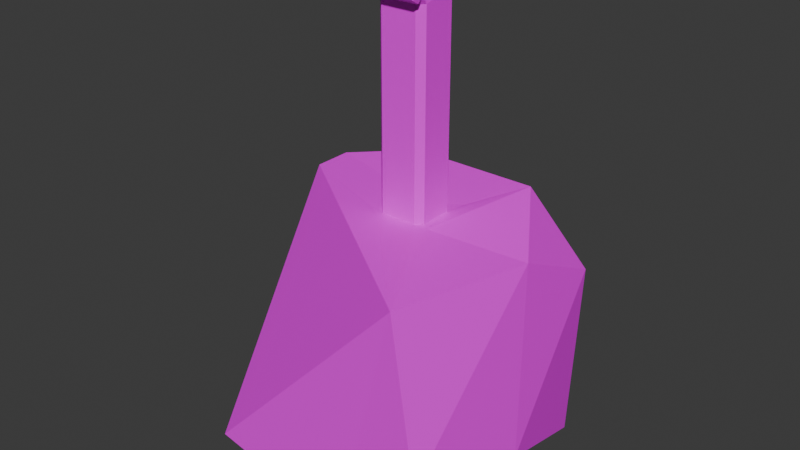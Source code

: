 # Source: Bodypart2.blend  (saved by Blender 4.0.36; exported with 4.5.12 LTS)
import bpy
from mathutils import Matrix  # noqa: F401  (used for matrix-valued properties, if any)

bpy.ops.wm.read_factory_settings(use_empty=True)
scene = bpy.context.scene
scene.name = 'Scene'

# ---- collections
col_collection = bpy.data.collections.new('Collection'); scene.collection.children.link(col_collection)

# ---- images (referenced by path relative to the original .blend; pixels are not part of the script)
import os
ASSET_DIR = os.environ.get("B2B_ASSET_DIR", "")  # directory of the original .blend (textures are referenced by path, not embedded)
HERE = os.path.dirname(os.path.abspath(__file__))  # packed textures are extracted next to this script under _unpacked/

def load_image(name, relpath, width, height, colorspace="sRGB"):
    """Load a texture the original file referenced (path relative to the .blend, or extracted next to this script)."""
    p = next((c for c in (os.path.join(HERE, relpath), os.path.join(ASSET_DIR, relpath)) if relpath and os.path.exists(c)), "")
    if p:
        img = bpy.data.images.load(p, check_existing=True)
        img.name = name
    else:  # same state as the original file: an image datablock whose file is absent (Cycles renders it pink)
        img = bpy.data.images.new(name, width, height)
        img.source = "FILE"
        img.filepath = "//" + (relpath or name)
    img.colorspace_settings.name = colorspace
    return img
img_colorpalette_png = load_image('ColorPalette.png', 'ColorPalette.png', 1024, 1024, 'sRGB')

# ---- materials (node trees are filled in below, after node groups)
mat_material = bpy.data.materials.new('Material')
mat_material.alpha_threshold = 0.0
mat_material.use_transparent_shadow = False
mat_material.roughness = 0.5
mat_material.line_color = (0.0, 0.0, 0.0, 1.0)

# ---- material node trees
mat_material.use_nodes = True; mat_material.node_tree.nodes.clear()
_N = mat_material.node_tree.nodes; _L = mat_material.node_tree.links
n0 = _N.new('ShaderNodeOutputMaterial'); n0.name = 'Material Output'; n0.location = (300, 300)
n1 = _N.new('ShaderNodeBsdfPrincipled'); n1.name = 'Principled BSDF'; n1.location = (10, 300)
n1.inputs[3].default_value = 1.45
n2 = _N.new('ShaderNodeTexImage'); n2.name = 'Image Texture'; n2.location = (-532, 130)
n2.image = img_colorpalette_png
n2.interpolation = 'Closest'
_L.new(n1.outputs[0], n0.inputs[0])
_L.new(n2.outputs[0], n1.inputs[0])
n0.is_active_output = True

# ---- world
world_world = bpy.data.worlds.new('World'); scene.world = world_world
world_world.use_nodes = True; world_world.node_tree.nodes.clear()
_N = world_world.node_tree.nodes; _L = world_world.node_tree.links
n0 = _N.new('ShaderNodeOutputWorld'); n0.name = 'World Output'; n0.location = (300, 300)
n1 = _N.new('ShaderNodeBackground'); n1.name = 'Background'; n1.location = (10, 300)
n1.inputs[0].default_value = (0.05088, 0.05088, 0.05088, 1.0)
_L.new(n1.outputs[0], n0.inputs[0])
n0.is_active_output = True
world_world.color = (0.05088, 0.05088, 0.05088)
world_world.use_sun_shadow = False
world_world.sun_shadow_jitter_overblur = 0.0

# ---- meshes
me_cube_001 = bpy.data.meshes.new('Cube.001')
me_cube_001.from_pydata([(1.108, -0.01754, -0.3989), (1.0, 1.0, -0.7036), (0.2964, 1.0, 0.0), (-0.9341, 0.9305, -0.1603), (-1.0, -1.0, -0.9314), (-0.06858, -1.0, 0.0), (-1.006, -0.1779, -0.001496), (-1.0, -1.0, -1.592), (1.0, -1.0, -1.482), (0.9573, -0.9573, -0.0427), (-0.1427, -0.04257, -3.822), (-0.1427, -0.4426, -3.822), (0.1457, -0.4424, -3.8), (0.1457, -0.04244, -3.8), (0.2147, 0.06879, -3.584), (0.1167, 0.1642, -3.714), (-0.08726, 0.1642, -3.714), (-0.1853, 0.06879, -3.584), (0.1167, 0.1642, -3.792), (0.2147, 0.06879, -3.859), (-0.1853, 0.06879, -3.859), (-0.08726, 0.1642, -3.792), (-0.199, -0.5996, -3.587), (-0.1388, -0.6581, -3.666), (0.1408, -0.6581, -3.666), (0.201, -0.5996, -3.587), (-0.1388, -0.6581, -3.82), (-0.199, -0.5996, -3.861), (0.201, -0.5996, -3.861), (0.1408, -0.6581, -3.82), (-1.0, -0.5919, -2.0), (-0.5919, -1.0, -2.0), (0.7178, 0.8965, -1.896), (-1.0, -0.2853, -2.0), (0.9655, -0.2634, -1.833), (0.4816, -1.0, -2.0), (-0.1408, -0.03525, -1.95), (-0.2, -0.09447, -1.95), (-0.2564, -0.05288, -1.953), (-0.1585, 0.006904, -1.948), (-0.2, -0.09447, -3.53), (-0.1408, -0.03525, -3.53), (-0.1926, 0.01685, -3.557), (-0.2, -0.03525, -3.589), (0.2, -0.08585, -1.95), (0.1494, -0.03525, -1.95), (0.248, -0.04955, -1.943), (0.1494, -0.03525, -3.53), (0.2, -0.08585, -3.53), (0.2, -0.03525, -3.581), (0.2063, 0.009276, -3.553), (0.1162, -0.4352, -1.95), (0.2, -0.3514, -1.95), (0.2373, -0.51, -1.957), (0.2, -0.3514, -3.53), (0.1162, -0.4352, -3.53), (0.2005, -0.5145, -3.557), (0.2, -0.4352, -3.614), (-0.2, -0.3705, -1.95), (-0.1352, -0.4352, -1.95), (-0.2368, -0.4883, -1.955), (-0.2634, -0.4477, -1.954), (-0.1352, -0.4352, -3.53), (-0.2, -0.3705, -3.53), (-0.2, -0.4352, -3.595), (-0.1996, -0.4965, -3.551)], [], [(30, 7, 4, 6, 3, 33), (32, 3, 2, 1), (35, 8, 9, 5, 4, 7, 31), (12, 57, 56, 25, 28), (0, 1, 2), (4, 5, 6), (30, 31, 7), (33, 3, 32), (8, 35, 34), (0, 2, 3, 6, 5, 9), (32, 1, 0, 9, 8, 34), (59, 62, 55, 51), (64, 63, 40, 43, 10, 11), (37, 36, 45, 44, 52, 51, 59, 58), (50, 49, 13, 19, 14), (12, 11, 10, 13), (10, 43, 42, 17, 20), (13, 10, 20, 19), (42, 41, 47, 50, 14, 17), (56, 55, 62, 65, 22, 25), (11, 12, 28, 27), (24, 23, 26, 29), (15, 16, 17, 14), (19, 20, 21, 18), (18, 15, 14, 19), (16, 21, 20, 17), (16, 15, 18, 21), (23, 24, 25, 22), (27, 28, 29, 26), (24, 29, 28, 25), (26, 23, 22, 27), (49, 48, 54, 57, 12, 13), (38, 37, 58, 61, 30, 33), (65, 64, 11, 27, 22), (37, 40, 63, 58), (39, 38, 33, 32), (46, 45, 36, 39, 32, 34), (52, 54, 48, 44), (36, 37, 38, 39), (40, 41, 42, 43), (36, 41, 40, 37), (45, 47, 41, 36), (44, 45, 46), (47, 48, 49, 50), (47, 45, 44, 48), (53, 52, 44, 46, 34, 35), (51, 52, 53), (54, 55, 56, 57), (54, 52, 51, 55), (61, 60, 31, 30), (58, 59, 60, 61), (62, 63, 64, 65), (62, 59, 58, 63), (60, 59, 51, 53, 35, 31)])
_uv = me_cube_001.uv_layers.new(name='UVMap')
_uv.uv.foreach_set('vector', [0.4301, 0.5594, 0.4301, 0.5594, 0.4301, 0.5594, 0.4301, 0.5594, 0.4301, 0.5594, 0.4301, 0.5594, 0.4301, 0.5594, 0.4301, 0.5594, 0.4301, 0.5594, 0.4301, 0.5594, 0.4301, 0.5594, 0.4301, 0.5594, 0.4301, 0.5594, 0.4301, 0.5594, 0.4301, 0.5594, 0.4301, 0.5594, 0.4301, 0.5594, 0.675, 0.5485, 0.675, 0.5485, 0.675, 0.5485, 0.675, 0.5485, 0.675, 0.5485, 0.4301, 0.5594, 0.4301, 0.5594, 0.4301, 0.5594, 0.4301, 0.5594, 0.4301, 0.5594, 0.4301, 0.5594, 0.4301, 0.5594, 0.4301, 0.5594, 0.4301, 0.5594, 0.4301, 0.5594, 0.4301, 0.5594, 0.4301, 0.5594, 0.4301, 0.5594, 0.4301, 0.5594, 0.4301, 0.5594, 0.4301, 0.5594, 0.4301, 0.5594, 0.4301, 0.5594, 0.4301, 0.5594, 0.4301, 0.5594, 0.4301, 0.5594, 0.4301, 0.5594, 0.4301, 0.5594, 0.4301, 0.5594, 0.4301, 0.5594, 0.4301, 0.5594, 0.4301, 0.5594, 0.675, 0.5485, 0.675, 0.5485, 0.675, 0.5485, 0.675, 0.5485, 0.675, 0.5485, 0.675, 0.5485, 0.675, 0.5485, 0.675, 0.5485, 0.675, 0.5485, 0.675, 0.5485, 0.4301, 0.5594, 0.4301, 0.5594, 0.4301, 0.5594, 0.4301, 0.5594, 0.4301, 0.5594, 0.4301, 0.5594, 0.4301, 0.5594, 0.4301, 0.5594, 0.675, 0.5485, 0.675, 0.5485, 0.675, 0.5485, 0.675, 0.5485, 0.675, 0.5485, 0.675, 0.5485, 0.675, 0.5485, 0.675, 0.5485, 0.675, 0.5485, 0.675, 0.5485, 0.675, 0.5485, 0.675, 0.5485, 0.675, 0.5485, 0.675, 0.5485, 0.675, 0.5485, 0.675, 0.5485, 0.675, 0.5485, 0.675, 0.5485, 0.675, 0.5485, 0.675, 0.5485, 0.675, 0.5485, 0.675, 0.5485, 0.675, 0.5485, 0.675, 0.5485, 0.675, 0.5485, 0.675, 0.5485, 0.675, 0.5485, 0.675, 0.5485, 0.675, 0.5485, 0.675, 0.5485, 0.675, 0.5485, 0.675, 0.5485, 0.675, 0.5485, 0.675, 0.5485, 0.675, 0.5485, 0.675, 0.5485, 0.675, 0.5485, 0.675, 0.5485, 0.675, 0.5485, 0.675, 0.5485, 0.675, 0.5485, 0.675, 0.5485, 0.675, 0.5485, 0.675, 0.5485, 0.675, 0.5485, 0.675, 0.5485, 0.675, 0.5485, 0.675, 0.5485, 0.675, 0.5485, 0.675, 0.5485, 0.675, 0.5485, 0.675, 0.5485, 0.675, 0.5485, 0.675, 0.5485, 0.675, 0.5485, 0.675, 0.5485, 0.675, 0.5485, 0.675, 0.5485, 0.675, 0.5485, 0.675, 0.5485, 0.675, 0.5485, 0.675, 0.5485, 0.675, 0.5485, 0.675, 0.5485, 0.675, 0.5485, 0.675, 0.5485, 0.675, 0.5485, 0.675, 0.5485, 0.675, 0.5485, 0.675, 0.5485, 0.675, 0.5485, 0.675, 0.5485, 0.675, 0.5485, 0.675, 0.5485, 0.675, 0.5485, 0.675, 0.5485, 0.675, 0.5485, 0.675, 0.5485, 0.675, 0.5485, 0.675, 0.5485, 0.4301, 0.5594, 0.4301, 0.5594, 0.4301, 0.5594, 0.4301, 0.5594, 0.4301, 0.5594, 0.4301, 0.5594, 0.675, 0.5485, 0.675, 0.5485, 0.675, 0.5485, 0.675, 0.5485, 0.675, 0.5485, 0.675, 0.5485, 0.675, 0.5485, 0.675, 0.5485, 0.675, 0.5485, 0.4301, 0.5594, 0.4301, 0.5594, 0.4301, 0.5594, 0.4301, 0.5594, 0.4301, 0.5594, 0.4301, 0.5594, 0.4301, 0.5594, 0.4301, 0.5594, 0.4301, 0.5594, 0.4301, 0.5594, 0.675, 0.5485, 0.675, 0.5485, 0.675, 0.5485, 0.675, 0.5485, 0.4301, 0.5594, 0.4301, 0.5594, 0.4301, 0.5594, 0.4301, 0.5594, 0.675, 0.5485, 0.675, 0.5485, 0.675, 0.5485, 0.675, 0.5485, 0.675, 0.5485, 0.675, 0.5485, 0.675, 0.5485, 0.675, 0.5485, 0.675, 0.5485, 0.675, 0.5485, 0.675, 0.5485, 0.675, 0.5485, 0.4301, 0.5594, 0.4301, 0.5594, 0.4301, 0.5594, 0.675, 0.5485, 0.675, 0.5485, 0.675, 0.5485, 0.675, 0.5485, 0.675, 0.5485, 0.675, 0.5485, 0.675, 0.5485, 0.675, 0.5485, 0.4301, 0.5594, 0.4301, 0.5594, 0.4301, 0.5594, 0.4301, 0.5594, 0.4301, 0.5594, 0.4301, 0.5594, 0.4301, 0.5594, 0.4301, 0.5594, 0.4301, 0.5594, 0.675, 0.5485, 0.675, 0.5485, 0.675, 0.5485, 0.675, 0.5485, 0.675, 0.5485, 0.675, 0.5485, 0.675, 0.5485, 0.675, 0.5485, 0.4301, 0.5594, 0.4301, 0.5594, 0.4301, 0.5594, 0.4301, 0.5594, 0.4301, 0.5594, 0.4301, 0.5594, 0.4301, 0.5594, 0.4301, 0.5594, 0.675, 0.5485, 0.675, 0.5485, 0.675, 0.5485, 0.675, 0.5485, 0.675, 0.5485, 0.675, 0.5485, 0.675, 0.5485, 0.675, 0.5485, 0.4301, 0.5594, 0.4301, 0.5594, 0.4301, 0.5594, 0.4301, 0.5594, 0.4301, 0.5594, 0.4301, 0.5594])
me_cube_001.materials.append(mat_material)
me_cube_001.update()

# ---- objects
ob_part = bpy.data.objects.new('Part', me_cube_001)

# ---- transforms, parenting, visibility, modifiers, constraints
ob_part.location = (0.0, 0.0, 0.0)
ob_part.rotation_euler = (-3.142, -0.0, 0.0)
_m = ob_part.modifiers.new('Boolean', 'BOOLEAN')
_m.operation = 'UNION'

# ---- collection membership
col_collection.objects.link(ob_part)

# ---- scene / render settings (as saved in the file)
scene.frame_start = 1; scene.frame_end = 250; scene.frame_set(1)
scene.render.engine = 'BLENDER_EEVEE_NEXT'
scene.cycles.sampling_pattern = 'TABULATED_SOBOL'
bpy.context.view_layer.update()

# ---- added for rendering (the .blend has no active camera and no usable light): camera, sun
cam_auto = bpy.data.cameras.new('AutoCamera')
cam_auto.lens = 50.0
cam_auto.sensor_width = 36.0
cam_auto.clip_end = 1000.0
ob_auto_camera = bpy.data.objects.new('AutoCamera', cam_auto)
scene.collection.objects.link(ob_auto_camera)
ob_auto_camera.location = (4.52416, -5.36803, 5.50908)
ob_auto_camera.rotation_euler = (1.09748, -7.21219e-08, 0.694738)
scene.camera = ob_auto_camera
light_auto_sun = bpy.data.lights.new('AutoSun', 'SUN')
light_auto_sun.energy = 3.0
light_auto_sun.angle = 0.0523599
ob_auto_sun = bpy.data.objects.new('AutoSun', light_auto_sun)
scene.collection.objects.link(ob_auto_sun)
ob_auto_sun.rotation_euler = (0.872665, 0.174533, 0.523599)
bpy.context.view_layer.update()
